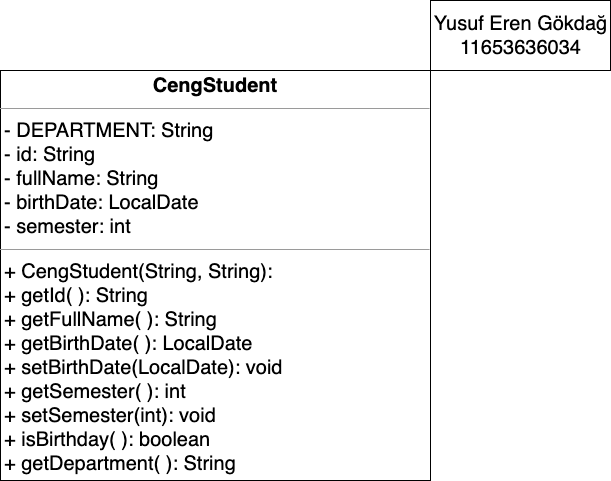

The diagram above was exported from draw.io. Its source (the exported page's mxGraphModel, read from the mxfile embedded in the PNG):
<mxGraphModel dx="1026" dy="660" grid="1" gridSize="10" guides="1" tooltips="1" connect="1" arrows="1" fold="1" page="1" pageScale="1" pageWidth="827" pageHeight="1169" math="0" shadow="0">
  <root>
    <mxCell id="0" />
    <mxCell id="1" parent="0" />
    <mxCell id="3cSBvGdaDm2leUyyI4Of-1" value="&lt;p style=&quot;margin: 4px 0px 0px; text-align: center; font-size: 20px;&quot;&gt;&lt;b style=&quot;&quot;&gt;&lt;font style=&quot;font-size: 20px;&quot;&gt;CengStudent&lt;/font&gt;&lt;/b&gt;&lt;/p&gt;&lt;hr style=&quot;font-size: 20px;&quot; size=&quot;1&quot;&gt;&lt;p style=&quot;margin: 0px 0px 0px 4px; font-size: 20px;&quot;&gt;&lt;font style=&quot;font-size: 20px;&quot;&gt;- DEPARTMENT: String&lt;br&gt;- id: String&lt;/font&gt;&lt;/p&gt;&lt;p style=&quot;margin: 0px 0px 0px 4px; font-size: 20px;&quot;&gt;&lt;font style=&quot;font-size: 20px;&quot;&gt;- fullName: String&lt;/font&gt;&lt;/p&gt;&lt;p style=&quot;margin: 0px 0px 0px 4px; font-size: 20px;&quot;&gt;&lt;font style=&quot;font-size: 20px;&quot;&gt;- birthDate: LocalDate&lt;/font&gt;&lt;/p&gt;&lt;p style=&quot;margin: 0px 0px 0px 4px; font-size: 20px;&quot;&gt;&lt;font style=&quot;font-size: 20px;&quot;&gt;- semester: int&lt;/font&gt;&lt;/p&gt;&lt;hr style=&quot;font-size: 20px;&quot; size=&quot;1&quot;&gt;&lt;p style=&quot;margin: 0px 0px 0px 4px; font-size: 20px;&quot;&gt;&lt;font style=&quot;font-size: 20px;&quot;&gt;+ CengStudent(String, String):&amp;nbsp;&lt;br&gt;+ getId( ): String&lt;/font&gt;&lt;/p&gt;&lt;p style=&quot;margin: 0px 0px 0px 4px; font-size: 20px;&quot;&gt;&lt;font style=&quot;font-size: 20px;&quot;&gt;+ getFullName( ): String&lt;/font&gt;&lt;/p&gt;&lt;p style=&quot;margin: 0px 0px 0px 4px; font-size: 20px;&quot;&gt;&lt;font style=&quot;font-size: 20px;&quot;&gt;+ getBirthDate( ): LocalDate&lt;/font&gt;&lt;/p&gt;&lt;p style=&quot;margin: 0px 0px 0px 4px; font-size: 20px;&quot;&gt;&lt;font style=&quot;font-size: 20px;&quot;&gt;+ setBirthDate(LocalDate): void&lt;/font&gt;&lt;/p&gt;&lt;p style=&quot;margin: 0px 0px 0px 4px; font-size: 20px;&quot;&gt;&lt;font style=&quot;font-size: 20px;&quot;&gt;+ getSemester( ): int&lt;/font&gt;&lt;/p&gt;&lt;p style=&quot;margin: 0px 0px 0px 4px; font-size: 20px;&quot;&gt;&lt;font style=&quot;font-size: 20px;&quot;&gt;+ setSemester(int): void&lt;/font&gt;&lt;/p&gt;&lt;p style=&quot;margin: 0px 0px 0px 4px; font-size: 20px;&quot;&gt;&lt;font style=&quot;font-size: 20px;&quot;&gt;+ isBirthday( ): boolean&lt;/font&gt;&lt;/p&gt;&lt;p style=&quot;margin: 0px 0px 0px 4px; font-size: 20px;&quot;&gt;&lt;font style=&quot;font-size: 20px;&quot;&gt;+ getDepartment( ): String&lt;/font&gt;&lt;/p&gt;" style="verticalAlign=top;align=left;overflow=fill;fontSize=12;fontFamily=Helvetica;html=1;" vertex="1" parent="1">
      <mxGeometry x="217" y="70" width="430" height="410" as="geometry" />
    </mxCell>
    <mxCell id="3cSBvGdaDm2leUyyI4Of-3" value="Yusuf Eren Gökdağ&lt;br&gt;11653636034" style="html=1;fontSize=20;" vertex="1" parent="1">
      <mxGeometry x="647" width="180" height="70" as="geometry" />
    </mxCell>
  </root>
</mxGraphModel>